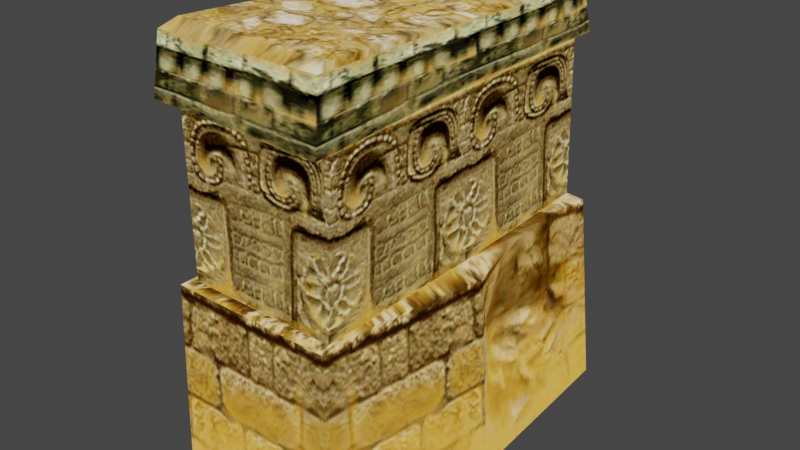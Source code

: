 # Source: SmallPillar.blend  (saved by Blender 5.2.44; exported with 4.5.12 LTS)
import bpy
from mathutils import Matrix  # noqa: F401  (used for matrix-valued properties, if any)

bpy.ops.wm.read_factory_settings(use_empty=True)
scene = bpy.context.scene
scene.name = 'Scene'

# ---- collections
col_sunabo_sd_swall_nja = bpy.data.collections.new('sunabo_sd_swall.nja'); scene.collection.children.link(col_sunabo_sd_swall_nja)

# ---- images (referenced by path relative to the original .blend; pixels are not part of the script)
import os
ASSET_DIR = os.environ.get("B2B_ASSET_DIR", "")  # directory of the original .blend (textures are referenced by path, not embedded)
HERE = os.path.dirname(os.path.abspath(__file__))  # packed textures are extracted next to this script under _unpacked/

def load_image(name, relpath, width, height, colorspace="sRGB"):
    """Load a texture the original file referenced (path relative to the .blend, or extracted next to this script)."""
    p = next((c for c in (os.path.join(HERE, relpath), os.path.join(ASSET_DIR, relpath)) if relpath and os.path.exists(c)), "")
    if p:
        img = bpy.data.images.load(p, check_existing=True)
        img.name = name
    else:  # same state as the original file: an image datablock whose file is absent (Cycles renders it pink)
        img = bpy.data.images.new(name, width, height)
        img.source = "FILE"
        img.filepath = "//" + (relpath or name)
    img.colorspace_settings.name = colorspace
    return img
img_owg = load_image('owg', '_unpacked/owg.4833ab68.png', 64, 64, 'sRGB')
img_owm = load_image('owm', '_unpacked/owm.8681f922.png', 128, 128, 'sRGB')
img_owi = load_image('owi', '_unpacked/owi.e986e8e5.png', 128, 128, 'sRGB')
img_owl = load_image('owl', '_unpacked/owl.8cb76c19.png', 128, 128, 'sRGB')
img_owh = load_image('owh', '_unpacked/owh.68080901.png', 128, 128, 'sRGB')
img_owj = load_image('owj', '_unpacked/owj.10bf8375.png', 64, 64, 'sRGB')

# ---- materials (node trees are filled in below, after node groups)
mat_sunabo_sd_swall_nja_sa1mdl_0 = bpy.data.materials.new('sunabo_sd_swall.nja.sa1mdl_0')
mat_sunabo_sd_swall_nja_sa1mdl_0.use_transparent_shadow = False
mat_sunabo_sd_swall_nja_sa1mdl_0.preview_render_type = 'FLAT'
mat_sunabo_sd_swall_nja_sa1mdl_0.diffuse_color = (1.0, 1.0, 1.0, 1.0)
mat_sunabo_sd_swall_nja_sa1mdl_0.roughness = 0.9569
mat_sunabo_sd_swall_nja_sa1mdl_1 = bpy.data.materials.new('sunabo_sd_swall.nja.sa1mdl_1')
mat_sunabo_sd_swall_nja_sa1mdl_1.use_transparent_shadow = False
mat_sunabo_sd_swall_nja_sa1mdl_1.preview_render_type = 'FLAT'
mat_sunabo_sd_swall_nja_sa1mdl_1.diffuse_color = (1.0, 1.0, 1.0, 1.0)
mat_sunabo_sd_swall_nja_sa1mdl_1.roughness = 0.9569
mat_sunabo_sd_swall_nja_sa1mdl_2 = bpy.data.materials.new('sunabo_sd_swall.nja.sa1mdl_2')
mat_sunabo_sd_swall_nja_sa1mdl_2.use_transparent_shadow = False
mat_sunabo_sd_swall_nja_sa1mdl_2.preview_render_type = 'FLAT'
mat_sunabo_sd_swall_nja_sa1mdl_2.diffuse_color = (1.0, 1.0, 0.9647, 1.0)
mat_sunabo_sd_swall_nja_sa1mdl_2.roughness = 0.9569
mat_sunabo_sd_swall_nja_sa1mdl_3 = bpy.data.materials.new('sunabo_sd_swall.nja.sa1mdl_3')
mat_sunabo_sd_swall_nja_sa1mdl_3.use_transparent_shadow = False
mat_sunabo_sd_swall_nja_sa1mdl_3.preview_render_type = 'FLAT'
mat_sunabo_sd_swall_nja_sa1mdl_3.diffuse_color = (1.0, 1.0, 1.0, 1.0)
mat_sunabo_sd_swall_nja_sa1mdl_3.roughness = 0.9569
mat_sunabo_sd_swall_nja_sa1mdl_4 = bpy.data.materials.new('sunabo_sd_swall.nja.sa1mdl_4')
mat_sunabo_sd_swall_nja_sa1mdl_4.use_transparent_shadow = False
mat_sunabo_sd_swall_nja_sa1mdl_4.preview_render_type = 'FLAT'
mat_sunabo_sd_swall_nja_sa1mdl_4.diffuse_color = (1.0, 1.0, 1.0, 1.0)
mat_sunabo_sd_swall_nja_sa1mdl_4.roughness = 0.9569
mat_sunabo_sd_swall_nja_sa1mdl_5 = bpy.data.materials.new('sunabo_sd_swall.nja.sa1mdl_5')
mat_sunabo_sd_swall_nja_sa1mdl_5.use_transparent_shadow = False
mat_sunabo_sd_swall_nja_sa1mdl_5.preview_render_type = 'FLAT'
mat_sunabo_sd_swall_nja_sa1mdl_5.diffuse_color = (1.0, 1.0, 1.0, 1.0)
mat_sunabo_sd_swall_nja_sa1mdl_5.roughness = 0.9569
mat_sunabo_sd_swall_nja_sa1mdl_6 = bpy.data.materials.new('sunabo_sd_swall.nja.sa1mdl_6')
mat_sunabo_sd_swall_nja_sa1mdl_6.use_transparent_shadow = False
mat_sunabo_sd_swall_nja_sa1mdl_6.preview_render_type = 'FLAT'
mat_sunabo_sd_swall_nja_sa1mdl_6.diffuse_color = (1.0, 1.0, 1.0, 1.0)
mat_sunabo_sd_swall_nja_sa1mdl_6.roughness = 0.9569

# ---- node groups
ng_smallpillarnode = bpy.data.node_groups.new('SmallPillarNode', 'GeometryNodeTree')
_s = ng_smallpillarnode.interface.new_socket(name='Geometry', in_out='OUTPUT', socket_type='NodeSocketGeometry')
_s = ng_smallpillarnode.interface.new_socket(name='Geometry', in_out='INPUT', socket_type='NodeSocketGeometry')
ng_smallpillarnode.interface.new_panel('SET Object Properties')
_s = ng_smallpillarnode.interface.new_socket(name='BAMS X Rotation', in_out='INPUT', socket_type='NodeSocketInt')
_s = ng_smallpillarnode.interface.new_socket(name='BAMS Y Rotation', in_out='INPUT', socket_type='NodeSocketInt')
_s = ng_smallpillarnode.interface.new_socket(name='BAMS Z Rotation', in_out='INPUT', socket_type='NodeSocketInt')
_s = ng_smallpillarnode.interface.new_socket(name='Scale X Property', in_out='INPUT', socket_type='NodeSocketFloat')
_s = ng_smallpillarnode.interface.new_socket(name='Scale Y Property', in_out='INPUT', socket_type='NodeSocketFloat')
_s = ng_smallpillarnode.interface.new_socket(name='Scale Z Property', in_out='INPUT', socket_type='NodeSocketFloat')
_s.description = 'When less than 0, it sets the scale of the object to ZScale * -0.1'
ng_smallpillarnode.interface.new_panel('Geometry Node Info')
ng_smallpillarnode.is_modifier = True
# nodes of 'SmallPillarNode' reference scene objects; filled in after objects exist

# ---- material node trees
mat_sunabo_sd_swall_nja_sa1mdl_0.use_nodes = True; mat_sunabo_sd_swall_nja_sa1mdl_0.node_tree.nodes.clear()
_N = mat_sunabo_sd_swall_nja_sa1mdl_0.node_tree.nodes; _L = mat_sunabo_sd_swall_nja_sa1mdl_0.node_tree.links
n0 = _N.new('ShaderNodeTexImage'); n0.name = 'SAIO Texture'; n0.location = (-40, 319)
n0.label = 'SAIO Texture'
n0.image = img_owg
n1 = _N.new('ShaderNodeOutputMaterial'); n1.name = 'SAIO Output'; n1.location = (720, 360)
n1.label = 'SAIO Output'
_L.new(n0.outputs[0], n1.inputs[0])
n1.is_active_output = True
mat_sunabo_sd_swall_nja_sa1mdl_1.use_nodes = True; mat_sunabo_sd_swall_nja_sa1mdl_1.node_tree.nodes.clear()
_N = mat_sunabo_sd_swall_nja_sa1mdl_1.node_tree.nodes; _L = mat_sunabo_sd_swall_nja_sa1mdl_1.node_tree.links
n0 = _N.new('ShaderNodeTexImage'); n0.name = 'SAIO Texture'; n0.location = (-40, 319)
n0.label = 'SAIO Texture'
n0.image = img_owm
n1 = _N.new('ShaderNodeOutputMaterial'); n1.name = 'SAIO Output'; n1.location = (720, 360)
n1.label = 'SAIO Output'
_L.new(n0.outputs[0], n1.inputs[0])
n1.is_active_output = True
mat_sunabo_sd_swall_nja_sa1mdl_2.use_nodes = True; mat_sunabo_sd_swall_nja_sa1mdl_2.node_tree.nodes.clear()
_N = mat_sunabo_sd_swall_nja_sa1mdl_2.node_tree.nodes; _L = mat_sunabo_sd_swall_nja_sa1mdl_2.node_tree.links
n0 = _N.new('ShaderNodeTexImage'); n0.name = 'SAIO Texture'; n0.location = (-40, 319)
n0.label = 'SAIO Texture'
n0.image = img_owi
n1 = _N.new('ShaderNodeOutputMaterial'); n1.name = 'SAIO Output'; n1.location = (720, 360)
n1.label = 'SAIO Output'
_L.new(n0.outputs[0], n1.inputs[0])
n1.is_active_output = True
mat_sunabo_sd_swall_nja_sa1mdl_3.use_nodes = True; mat_sunabo_sd_swall_nja_sa1mdl_3.node_tree.nodes.clear()
_N = mat_sunabo_sd_swall_nja_sa1mdl_3.node_tree.nodes; _L = mat_sunabo_sd_swall_nja_sa1mdl_3.node_tree.links
n0 = _N.new('ShaderNodeTexImage'); n0.name = 'SAIO Texture'; n0.location = (-40, 319)
n0.label = 'SAIO Texture'
n0.image = img_owi
n1 = _N.new('ShaderNodeOutputMaterial'); n1.name = 'SAIO Output'; n1.location = (720, 360)
n1.label = 'SAIO Output'
_L.new(n0.outputs[0], n1.inputs[0])
n1.is_active_output = True
mat_sunabo_sd_swall_nja_sa1mdl_4.use_nodes = True; mat_sunabo_sd_swall_nja_sa1mdl_4.node_tree.nodes.clear()
_N = mat_sunabo_sd_swall_nja_sa1mdl_4.node_tree.nodes; _L = mat_sunabo_sd_swall_nja_sa1mdl_4.node_tree.links
n0 = _N.new('ShaderNodeTexImage'); n0.name = 'SAIO Texture'; n0.location = (-40, 319)
n0.label = 'SAIO Texture'
n0.image = img_owl
n1 = _N.new('ShaderNodeOutputMaterial'); n1.name = 'SAIO Output'; n1.location = (720, 360)
n1.label = 'SAIO Output'
_L.new(n0.outputs[0], n1.inputs[0])
n1.is_active_output = True
mat_sunabo_sd_swall_nja_sa1mdl_5.use_nodes = True; mat_sunabo_sd_swall_nja_sa1mdl_5.node_tree.nodes.clear()
_N = mat_sunabo_sd_swall_nja_sa1mdl_5.node_tree.nodes; _L = mat_sunabo_sd_swall_nja_sa1mdl_5.node_tree.links
n0 = _N.new('ShaderNodeTexImage'); n0.name = 'SAIO Texture'; n0.location = (-40, 319)
n0.label = 'SAIO Texture'
n0.image = img_owh
n1 = _N.new('ShaderNodeOutputMaterial'); n1.name = 'SAIO Output'; n1.location = (720, 360)
n1.label = 'SAIO Output'
_L.new(n0.outputs[0], n1.inputs[0])
n1.is_active_output = True
mat_sunabo_sd_swall_nja_sa1mdl_6.use_nodes = True; mat_sunabo_sd_swall_nja_sa1mdl_6.node_tree.nodes.clear()
_N = mat_sunabo_sd_swall_nja_sa1mdl_6.node_tree.nodes; _L = mat_sunabo_sd_swall_nja_sa1mdl_6.node_tree.links
n0 = _N.new('ShaderNodeTexImage'); n0.name = 'SAIO Texture'; n0.location = (-40, 319)
n0.label = 'SAIO Texture'
n0.image = img_owj
n1 = _N.new('ShaderNodeOutputMaterial'); n1.name = 'SAIO Output'; n1.location = (720, 360)
n1.label = 'SAIO Output'
_L.new(n0.outputs[0], n1.inputs[0])
n1.is_active_output = True

# ---- world
world_world = bpy.data.worlds.new('World'); scene.world = world_world
world_world.use_nodes = True; world_world.node_tree.nodes.clear()
_N = world_world.node_tree.nodes; _L = world_world.node_tree.links
n0 = _N.new('ShaderNodeOutputWorld'); n0.name = 'World Output'; n0.location = (300, 300)
n1 = _N.new('ShaderNodeBackground'); n1.name = 'Background'; n1.location = (10, 300)
n1.inputs[0].default_value = (0.05088, 0.05088, 0.05088, 1.0)
_L.new(n1.outputs[0], n0.inputs[0])
n0.is_active_output = True
world_world.color = (0.05088, 0.05088, 0.05088)
world_world.use_sun_shadow = False
world_world.sun_shadow_jitter_overblur = 0.0

# ---- meshes
me_smallpillar = bpy.data.meshes.new('SmallPillar')
me_smallpillar.from_pydata([], [], [])
me_smallpillar.update()
me_attach_0134e948 = bpy.data.meshes.new('attach_0134E948')
me_attach_0134e948.from_pydata([(-29.32, -1.378, 82.98), (-30.21, -67.53, 82.13), (-31.0, 68.33, 83.28), (30.34, -68.12, 82.19), (30.66, 1.18, 82.29), (30.08, 67.77, 84.1), (-30.49, 1.474, 142.0), (-29.91, -68.16, 146.1), (-30.9, 68.12, 146.0), (31.42, -65.22, 146.2), (29.67, -0.4186, 146.2), (28.93, 67.07, 146.6), (-31.42, 0.01553, 168.3), (-32.42, -72.06, 170.7), (-24.11, 71.2, 171.5), (33.68, -72.0, 170.9), (33.67, -1.107, 170.4), (28.17, 70.4, 170.8), (35.05, 35.53, 168.7), (-33.69, 35.84, 169.3), (-30.7, -0.9679, 144.8), (-36.55, -72.9, 147.6), (-32.14, 72.79, 148.9), (33.85, -74.24, 146.3), (33.81, 0.1082, 149.4), (31.42, 73.37, 147.8), (-41.16, -0.4615, 2.542), (-33.8, -75.12, -0.6341), (-35.98, 75.68, 0.5273), (33.85, -75.25, -0.07586), (44.16, -0.05977, -0.2531), (40.61, 76.76, 1.19), (-32.78, -0.2883, 82.26), (-34.21, -71.9, 81.3), (-32.37, 70.96, 82.1), (31.76, -72.88, 81.54), (37.7, 1.88, 77.61), (35.53, 71.24, 81.48), (-28.29, -0.05913, 170.1), (-27.31, -68.15, 174.7), (-22.55, 68.32, 173.1), (31.94, -67.7, 173.3), (28.91, -0.09874, 170.4), (24.07, 65.69, 172.8), (30.84, 33.23, 170.1), (-29.4, 31.81, 168.3), (35.09, 19.09, 80.69), (32.32, 53.5, 81.55), (30.05, 19.12, 39.08), (34.42, 55.52, 39.87)], [], [(20, 12, 19), (20, 19, 22), (22, 19, 14), (23, 15, 21), (21, 15, 13), (23, 24, 15), (15, 24, 16), (25, 17, 18), (25, 18, 24), (24, 18, 16), (22, 14, 25), (25, 14, 17), (20, 22, 6), (6, 22, 8), (23, 21, 9), (9, 21, 7), (10, 24, 9), (9, 24, 23), (25, 24, 11), (11, 24, 10), (8, 22, 11), (11, 22, 25), (40, 14, 19), (42, 16, 44), (44, 16, 18), (44, 18, 17), (12, 13, 38), (38, 13, 39), (38, 39, 42), (42, 39, 41), (42, 41, 16), (16, 41, 15), (39, 13, 41), (41, 13, 15), (17, 43, 44), (45, 40, 19), (45, 19, 38), (38, 19, 12), (38, 42, 44), (38, 44, 45), (45, 44, 43), (45, 43, 40), (40, 43, 17), (40, 17, 14), (33, 32, 27), (27, 32, 26), (32, 33, 0), (0, 33, 1), (28, 26, 34), (34, 26, 32), (29, 35, 27), (27, 35, 33), (28, 34, 31), (31, 34, 37), (4, 3, 36), (36, 3, 35), (36, 35, 30), (30, 35, 29), (37, 34, 5), (5, 34, 2), (1, 33, 3), (3, 33, 35), (2, 34, 0), (0, 34, 32), (4, 36, 46), (4, 46, 5), (5, 46, 47), (5, 47, 37), (37, 47, 49), (37, 49, 31), (31, 49, 30), (49, 47, 46), (49, 46, 48), (48, 46, 36), (48, 36, 30), (49, 48, 30), (7, 6, 1), (1, 6, 0), (2, 0, 8), (8, 0, 6), (3, 9, 1), (1, 9, 7), (3, 4, 9), (9, 4, 10), (11, 10, 5), (5, 10, 4), (2, 8, 5), (5, 8, 11), (13, 12, 21), (21, 12, 20), (7, 21, 6), (6, 21, 20)])
me_attach_0134e948.polygons.foreach_set('use_smooth', [True] * 92)
me_attach_0134e948.polygons.foreach_set('material_index', [0, 0, 0, 0, 0, 0, 0, 0, 0, 0, 0, 0, 0, 0, 0, 0, 0, 0, 0, 0, 0, 0, 1, 1, 1, 1, 1, 1, 1, 1, 1, 1, 1, 1, 1, 1, 1, 1, 1, 1, 1, 1, 1, 1, 2, 2, 2, 2, 3, 3, 3, 3, 3, 3, 3, 3, 3, 3, 3, 3, 3, 3, 3, 3, 4, 4, 4, 4, 4, 4, 4, 4, 4, 4, 4, 4, 5, 5, 5, 5, 5, 5, 5, 5, 5, 5, 5, 5, 6, 6, 6, 6])
_uv = me_attach_0134e948.uv_layers.new(name='UV')
_uv.uv.foreach_set('vector', [1.0, 0.05098, 1.0, 1.0, 0.498, 0.8902, 1.0, 0.05098, 0.498, 0.8902, 0.0, 0.05098, 0.0, 0.05098, 0.498, 0.8902, 0.0, 1.0, 1.0, 0.07059, 1.0, 1.0, 0.0, 0.06667, 0.0, 0.06667, 1.0, 1.0, 0.0, 1.0, 0.0, 0.07451, 0.9961, 0.04706, 0.0, 1.0, 0.0, 1.0, 0.9961, 0.04706, 1.0, 1.0, 0.9961, 0.05098, 0.9608, 1.0, 0.498, 0.8902, 0.9961, 0.05098, 0.498, 0.8902, 0.0, 0.04706, 0.0, 0.04706, 0.498, 0.8902, 0.0, 1.0, 1.0, 0.03922, 1.0, 1.0, 0.0, 0.05098, 0.0, 0.05098, 1.0, 1.0, 0.0, 1.0, 1.0, 0.003922, 0.0, 0.003922, 1.0, 0.05098, 1.0, 0.05098, 0.0, 0.003922, 0.0, 0.05098, 1.0, 0.0, 0.0, 0.0, 1.0, 0.07059, 1.0, 0.07059, 0.0, 0.0, 0.0, 0.06667, 0.9961, 0.04706, 1.0, 0.0, 0.0, 0.07451, 0.0, 0.07451, 1.0, 0.0, 0.0, 0.0, 1.0, 0.003922, 0.0, 0.003922, 0.9961, 0.05098, 0.9961, 0.05098, 0.0, 0.003922, 0.0, 0.04706, 1.0, 0.03922, 1.0, 0.0, 0.0, 0.05098, 0.0, 0.05098, 1.0, 0.0, 0.0, 0.0, 0.05098, 0.0549, 0.0, 0.003922, 0.0, 0.4902, 0.9451, 1.0, 1.0, 1.0, 0.9451, 0.5255, 0.9451, 0.5255, 1.0, 1.0, 1.0, 0.4941, 0.9451, 0.5255, 1.0, 0.4941, 0.9961, 0.007843, 0.0, 0.0, 0.0, 1.0, 0.04314, 0.003922, 0.04314, 0.003922, 0.0, 1.0, 0.04314, 0.9725, 0.04314, 0.003922, 0.04314, 0.9725, 0.9647, 0.003922, 0.9647, 0.003922, 0.04314, 0.9725, 0.9647, 0.9725, 0.9647, 0.003922, 0.9647, 0.9725, 0.9961, 0.003922, 0.9961, 0.003922, 0.9647, 0.9725, 1.0, 1.0, 0.04314, 0.9725, 0.0, 1.0, 0.9647, 0.9725, 0.9647, 0.9725, 0.0, 1.0, 1.0, 1.0, 0.9961, 0.007843, 0.9412, 0.05098, 0.9451, 0.5255, 0.0549, 0.5294, 0.05098, 0.0549, 0.0, 0.4902, 0.0549, 0.5294, 0.0, 0.4902, 0.0549, 1.0, 0.0549, 1.0, 0.0, 0.4902, 0.0, 0.9961, 0.0549, 1.0, 0.9451, 1.0, 0.9451, 0.5255, 0.0549, 1.0, 0.9451, 0.5255, 0.0549, 0.5294, 0.0549, 0.5294, 0.9451, 0.5255, 0.9412, 0.05098, 0.0549, 0.5294, 0.9412, 0.05098, 0.05098, 0.0549, 0.05098, 0.0549, 0.9412, 0.05098, 0.9961, 0.007843, 0.05098, 0.0549, 0.9961, 0.007843, 0.0, 0.003922, 0.9961, 0.9529, 0.0, 0.9529, 1.0, 0.0, 1.0, 0.0, 0.0, 0.9529, 0.0, 0.0, 0.0, 1.0, 1.0, 1.0, 0.0, 0.9529, 0.0, 0.9529, 1.0, 1.0, 0.9961, 0.9529, 0.0, 0.0, 1.0, 0.0, 0.0, 0.9569, 0.0, 0.9569, 1.0, 0.0, 1.0, 0.9569, 1.0, 0.0, 1.0, 0.9529, 0.0, 0.0, 0.0, 0.0, 1.0, 0.9529, 0.0, 0.9529, 1.0, 0.0, 1.0, 0.9608, 0.0, 0.0, 0.0, 0.0, 1.0, 0.9608, 0.0, 0.9608, 0.0, 1.0, 0.9961, 1.0, 0.0, 0.9569, 0.0, 0.9569, 0.9961, 1.0, 1.0, 0.9608, 0.0, 0.9569, 1.0, 0.9608, 0.0, 0.003922, 0.0, 0.003922, 1.0, 0.9608, 1.0, 0.003922, 0.0, 1.0, 1.0, 1.0, 0.0, 0.9608, 0.0, 0.9608, 1.0, 1.0, 1.0, 0.9608, 0.0, 0.9529, 0.0, 1.0, 1.0, 0.9529, 1.0, 0.9529, 0.0, 1.0, 1.0, 1.0, 0.0, 0.9569, 0.0, 1.0, 1.0, 0.9569, 1.0, 0.9569, 0.0, 1.0, 1.0, 1.0, 0.9961, 1.0, 0.9961, 0.9608, 0.8392, 0.9216, 0.9961, 1.0, 0.8392, 0.9216, 0.0, 1.0, 0.0, 1.0, 0.8392, 0.9216, 0.3333, 0.9333, 0.0, 1.0, 0.3333, 0.9333, 0.0, 0.9647, 0.0, 0.9647, 0.3333, 0.9333, 0.2314, 0.502, 0.0, 0.9647, 0.2314, 0.502, 0.0, 0.003922, 0.0, 0.003922, 0.2314, 0.502, 0.9961, 0.0, 0.2314, 0.502, 0.3333, 0.9333, 0.8392, 0.9216, 0.2314, 0.502, 0.8392, 0.9216, 0.8157, 0.5137, 0.8157, 0.5137, 0.8392, 0.9216, 0.9961, 0.9608, 0.8157, 0.5137, 0.9961, 0.9608, 0.9961, 0.0, 0.2314, 0.502, 0.8157, 0.5137, 0.9961, 0.0, 1.0, 1.0, 0.0, 1.0, 1.0, 0.003922, 1.0, 0.003922, 0.0, 1.0, 0.0, 0.003922, 0.0, 0.003922, 1.0, 0.003922, 0.0, 1.0, 0.0, 1.0, 1.0, 0.003922, 1.0, 1.0, 1.0, 0.0, 1.0, 1.0, 0.0, 0.0, 0.0, 0.0, 1.0, 1.0, 0.0, 1.0, 0.0, 0.0, 1.0, 0.0, 0.0, 1.0, 0.0, 1.0, 1.0, 0.0, 1.0, 1.0, 1.0, 1.0, 0.0, 1.0, 1.0, 0.0, 1.0, 0.0, 0.0, 1.0, 0.0, 0.0, 1.0, 0.0, 1.0, 1.0, 0.0, 0.0, 0.0, 0.0, 1.0, 1.0, 0.0, 1.0, 1.0, 1.0, 0.0, 1.0, 0.9961, 0.05882, 0.9961, 0.05882, 0.0, 1.0, 0.0, 0.05882, 0.9961, 0.05882, 1.0, 0.003922, 0.0, 0.05882, 0.0, 0.05882, 1.0, 0.003922, 0.0, 0.003922])
me_attach_0134e948.materials.append(mat_sunabo_sd_swall_nja_sa1mdl_0)
me_attach_0134e948.materials.append(mat_sunabo_sd_swall_nja_sa1mdl_1)
me_attach_0134e948.materials.append(mat_sunabo_sd_swall_nja_sa1mdl_2)
me_attach_0134e948.materials.append(mat_sunabo_sd_swall_nja_sa1mdl_3)
me_attach_0134e948.materials.append(mat_sunabo_sd_swall_nja_sa1mdl_4)
me_attach_0134e948.materials.append(mat_sunabo_sd_swall_nja_sa1mdl_5)
me_attach_0134e948.materials.append(mat_sunabo_sd_swall_nja_sa1mdl_6)
me_attach_0134e948.update()
me_attach_0134e948.normals_split_custom_set([tuple(v) for v in zip(*[iter([-0.9986, 0.03721, -0.03651, -0.8697, -0.005899, 0.4936, -0.7164, -0.04392, 0.6963, -0.9986, 0.03721, -0.03651, -0.7164, -0.04392, 0.6963, -0.643, 0.6981, -0.3151, -0.643, 0.6981, -0.3151, -0.7164, -0.04392, 0.6963, -0.45, 0.6894, 0.5676, 0.5672, -0.6088, -0.5546, 0.6208, -0.6329, 0.4628, -0.6569, -0.5996, -0.4571, -0.6569, -0.5996, -0.4571, 0.6208, -0.6329, 0.4628, -0.6091, -0.6299, 0.482, 0.5672, -0.6088, -0.5546, 0.8945, 0.002869, -0.447, 0.6208, -0.6329, 0.4628, 0.6208, -0.6329, 0.4628, 0.8945, 0.002869, -0.447, 0.7086, 0.007776, 0.7056, 0.5805, 0.6581, -0.4795, 0.5301, 0.6199, 0.5786, 0.8434, 0.03888, 0.5359, 0.5805, 0.6581, -0.4795, 0.8434, 0.03888, 0.5359, 0.8945, 0.002869, -0.447, 0.8945, 0.002869, -0.447, 0.8434, 0.03888, 0.5359, 0.7086, 0.007776, 0.7056, -0.643, 0.6981, -0.3151, -0.45, 0.6894, 0.5676, 0.5805, 0.6581, -0.4795, 0.5805, 0.6581, -0.4795, -0.45, 0.6894, 0.5676, 0.5301, 0.6199, 0.5786, -0.9986, 0.03721, -0.03651, -0.643, 0.6981, -0.3151, -0.9984, 0.003724, -0.05595, -0.9984, 0.003724, -0.05595, -0.643, 0.6981, -0.3151, -0.7225, 0.4858, -0.492, 0.5672, -0.6088, -0.5546, -0.6569, -0.5996, -0.4571, 0.4052, -0.2742, -0.8721, 0.4052, -0.2742, -0.8721, -0.6569, -0.5996, -0.4571, -0.3217, -0.4611, -0.827, 0.8994, 0.01817, -0.4367, 0.8945, 0.002869, -0.447, 0.4052, -0.2742, -0.8721, 0.4052, -0.2742, -0.8721, 0.8945, 0.002869, -0.447, 0.5672, -0.6088, -0.5546, 0.5805, 0.6581, -0.4795, 0.8945, 0.002869, -0.447, 0.5036, 0.3606, -0.7851, 0.5036, 0.3606, -0.7851, 0.8945, 0.002869, -0.447, 0.8994, 0.01817, -0.4367, -0.7225, 0.4858, -0.492, -0.643, 0.6981, -0.3151, 0.5036, 0.3606, -0.7851, 0.5036, 0.3606, -0.7851, -0.643, 0.6981, -0.3151, 0.5805, 0.6581, -0.4795, -0.2204, 0.175, 0.9596, -0.45, 0.6894, 0.5676, -0.7164, -0.04392, 0.6963, 0.005471, 0.02788, 0.9996, 0.7086, 0.007776, 0.7056, 0.1518, -0.002602, 0.9884, 0.1518, -0.002602, 0.9884, 0.7086, 0.007776, 0.7056, 0.8434, 0.03888, 0.5359, 0.1518, -0.002602, 0.9884, 0.8434, 0.03888, 0.5359, 0.5301, 0.6199, 0.5786, -0.8697, -0.005899, 0.4936, -0.6091, -0.6299, 0.482, -0.2533, 0.02598, 0.967, -0.2533, 0.02598, 0.967, -0.6091, -0.6299, 0.482, -0.2416, -0.2924, 0.9253, -0.2533, 0.02598, 0.967, -0.2416, -0.2924, 0.9253, 0.005471, 0.02788, 0.9996, 0.005471, 0.02788, 0.9996, -0.2416, -0.2924, 0.9253, 0.3901, -0.1634, 0.9062, 0.005471, 0.02788, 0.9996, 0.3901, -0.1634, 0.9062, 0.7086, 0.007776, 0.7056, 0.7086, 0.007776, 0.7056, 0.3901, -0.1634, 0.9062, 0.6208, -0.6329, 0.4628, -0.2416, -0.2924, 0.9253, -0.6091, -0.6299, 0.482, 0.3901, -0.1634, 0.9062, 0.3901, -0.1634, 0.9062, -0.6091, -0.6299, 0.482, 0.6208, -0.6329, 0.4628, 0.5301, 0.6199, 0.5786, 0.1602, 0.1124, 0.9807, 0.1518, -0.002602, 0.9884, 0.1145, -0.00974, 0.9934, -0.2204, 0.175, 0.9596, -0.7164, -0.04392, 0.6963, 0.1145, -0.00974, 0.9934, -0.7164, -0.04392, 0.6963, -0.2533, 0.02598, 0.967, -0.2533, 0.02598, 0.967, -0.7164, -0.04392, 0.6963, -0.8697, -0.005899, 0.4936, -0.2533, 0.02598, 0.967, 0.005471, 0.02788, 0.9996, 0.1518, -0.002602, 0.9884, -0.2533, 0.02598, 0.967, 0.1518, -0.002602, 0.9884, 0.1145, -0.00974, 0.9934, 0.1145, -0.00974, 0.9934, 0.1518, -0.002602, 0.9884, 0.1602, 0.1124, 0.9807, 0.1145, -0.00974, 0.9934, 0.1602, 0.1124, 0.9807, -0.2204, 0.175, 0.9596, -0.2204, 0.175, 0.9596, 0.1602, 0.1124, 0.9807, 0.5301, 0.6199, 0.5786, -0.2204, 0.175, 0.9596, 0.5301, 0.6199, 0.5786, -0.45, 0.6894, 0.5676, -0.6084, -0.5762, 0.5458, -0.7492, -0.01084, 0.6623, -0.6747, -0.7357, 0.05929, -0.6747, -0.7357, 0.05929, -0.7492, -0.01084, 0.6623, -0.9955, -0.0313, 0.0894, -0.7492, -0.01084, 0.6623, -0.6084, -0.5762, 0.5458, -0.7863, -0.002485, 0.6178, -0.7863, -0.002485, 0.6178, -0.6084, -0.5762, 0.5458, -0.3695, -0.3698, 0.8525, -0.6796, 0.7301, 0.07228, -0.9955, -0.0313, 0.0894, -0.5972, 0.6229, 0.5053, -0.5972, 0.6229, 0.5053, -0.9955, -0.0313, 0.0894, -0.7492, -0.01084, 0.6623, 0.6549, -0.7548, 0.03866, 0.5445, -0.617, 0.5681, -0.6747, -0.7357, 0.05929, -0.6747, -0.7357, 0.05929, 0.5445, -0.617, 0.5681, -0.6084, -0.5762, 0.5458, -0.6796, 0.7301, 0.07228, -0.5972, 0.6229, 0.5053, 0.7047, 0.6938, 0.1483, 0.7047, 0.6938, 0.1483, -0.5972, 0.6229, 0.5053, 0.6748, 0.5487, 0.4936, 0.8744, -0.0109, 0.485, 0.5011, -0.3294, 0.8002, 0.8991, 0.04973, 0.435, 0.8991, 0.04973, 0.435, 0.5011, -0.3294, 0.8002, 0.5445, -0.617, 0.5681, 0.8991, 0.04973, 0.435, 0.5445, -0.617, 0.5681, 0.9905, 0.01327, 0.1371, 0.9905, 0.01327, 0.1371, 0.5445, -0.617, 0.5681, 0.6549, -0.7548, 0.03866, 0.6748, 0.5487, 0.4936, -0.5972, 0.6229, 0.5053, 0.4862, 0.5292, 0.6954, 0.4862, 0.5292, 0.6954, -0.5972, 0.6229, 0.5053, -0.5993, 0.4168, 0.6834, -0.3695, -0.3698, 0.8525, -0.6084, -0.5762, 0.5458, 0.5011, -0.3294, 0.8002, 0.5011, -0.3294, 0.8002, -0.6084, -0.5762, 0.5458, 0.5445, -0.617, 0.5681, -0.5993, 0.4168, 0.6834, -0.5972, 0.6229, 0.5053, -0.7863, -0.002485, 0.6178, -0.7863, -0.002485, 0.6178, -0.5972, 0.6229, 0.5053, -0.7492, -0.01084, 0.6623, 0.8744, -0.0109, 0.485, 0.8991, 0.04973, 0.435, 0.8518, 0.02661, 0.5232, 0.8744, -0.0109, 0.485, 0.8518, 0.02661, 0.5232, 0.4862, 0.5292, 0.6954, 0.4862, 0.5292, 0.6954, 0.8518, 0.02661, 0.5232, 0.9568, 0.001089, 0.2909, 0.4862, 0.5292, 0.6954, 0.9568, 0.001089, 0.2909, 0.6748, 0.5487, 0.4936, 0.6748, 0.5487, 0.4936, 0.9568, 0.001089, 0.2909, 0.9913, -0.09417, 0.09161, 0.6748, 0.5487, 0.4936, 0.9913, -0.09417, 0.09161, 0.7047, 0.6938, 0.1483, 0.7047, 0.6938, 0.1483, 0.9913, -0.09417, 0.09161, 0.9905, 0.01327, 0.1371, 0.9913, -0.09417, 0.09161, 0.9568, 0.001089, 0.2909, 0.8518, 0.02661, 0.5232, 0.9913, -0.09417, 0.09161, 0.8518, 0.02661, 0.5232, 0.9842, 0.1337, 0.1157, 0.9842, 0.1337, 0.1157, 0.8518, 0.02661, 0.5232, 0.8991, 0.04973, 0.435, 0.9842, 0.1337, 0.1157, 0.8991, 0.04973, 0.435, 0.9905, 0.01327, 0.1371, 0.9913, -0.09417, 0.09161, 0.9842, 0.1337, 0.1157, 0.9905, 0.01327, 0.1371, -0.3217, -0.4611, -0.827, -0.9984, 0.003724, -0.05595, -0.3695, -0.3698, 0.8525, -0.3695, -0.3698, 0.8525, -0.9984, 0.003724, -0.05595, -0.7863, -0.002485, 0.6178, -0.5993, 0.4168, 0.6834, -0.7863, -0.002485, 0.6178, -0.7225, 0.4858, -0.492, -0.7225, 0.4858, -0.492, -0.7863, -0.002485, 0.6178, -0.9984, 0.003724, -0.05595, 0.5011, -0.3294, 0.8002, 0.4052, -0.2742, -0.8721, -0.3695, -0.3698, 0.8525, -0.3695, -0.3698, 0.8525, 0.4052, -0.2742, -0.8721, -0.3217, -0.4611, -0.827, 0.5011, -0.3294, 0.8002, 0.8744, -0.0109, 0.485, 0.4052, -0.2742, -0.8721, 0.4052, -0.2742, -0.8721, 0.8744, -0.0109, 0.485, 0.8994, 0.01817, -0.4367, 0.5036, 0.3606, -0.7851, 0.8994, 0.01817, -0.4367, 0.4862, 0.5292, 0.6954, 0.4862, 0.5292, 0.6954, 0.8994, 0.01817, -0.4367, 0.8744, -0.0109, 0.485, -0.5993, 0.4168, 0.6834, -0.7225, 0.4858, -0.492, 0.4862, 0.5292, 0.6954, 0.4862, 0.5292, 0.6954, -0.7225, 0.4858, -0.492, 0.5036, 0.3606, -0.7851, -0.6091, -0.6299, 0.482, -0.8697, -0.005899, 0.4936, -0.6569, -0.5996, -0.4571, -0.6569, -0.5996, -0.4571, -0.8697, -0.005899, 0.4936, -0.9986, 0.03721, -0.03651, -0.3217, -0.4611, -0.827, -0.6569, -0.5996, -0.4571, -0.9984, 0.003724, -0.05595, -0.9984, 0.003724, -0.05595, -0.6569, -0.5996, -0.4571, -0.9986, 0.03721, -0.03651])] * 3)])

# ---- objects
ob_smallpillar = bpy.data.objects.new('SmallPillar', me_smallpillar)
ob_object_0134e974 = bpy.data.objects.new('object_0134E974', me_attach_0134e948)
_N = ng_smallpillarnode.nodes; _L = ng_smallpillarnode.links
n0 = _N.new('NodeGroupOutput'); n0.name = 'Group Output'; n0.location = (540, -120)
n0.hide = True
n1 = _N.new('GeometryNodeCollectionInfo'); n1.name = 'Collection Info'; n1.location = (200, -100)
n1.hide = True
n1.inputs[0].default_value = col_sunabo_sd_swall_nja
n2 = _N.new('GeometryNodeTransform'); n2.name = 'Transform Geometry'; n2.location = (360, -120)
n2.width = 160
n2.hide = True
n3 = _N.new('ShaderNodeCombineXYZ'); n3.name = 'Combine XYZ'; n3.location = (200, -160)
n3.hide = True
n4 = _N.new('NodeGroupInput'); n4.name = 'Group Input'; n4.location = (-280, -160)
n4.hide = True
n5 = _N.new('FunctionNodeCompare'); n5.name = 'Compare'; n5.location = (-120, -140)
n5.hide = True
n5.operation = 'LESS_THAN'
n6 = _N.new('GeometryNodeSwitch'); n6.name = 'Switch'; n6.location = (40, -160)
n6.hide = True
n6.input_type = 'FLOAT'
n6.inputs[1].default_value = 1.0
n7 = _N.new('ShaderNodeMath'); n7.name = 'Math'; n7.location = (-120, -180)
n7.hide = True
n7.operation = 'MULTIPLY'
n7.inputs[1].default_value = -0.1
_L.new(n2.outputs[0], n0.inputs[0])
_L.new(n1.outputs[0], n2.inputs[0])
_L.new(n3.outputs[0], n2.inputs[3])
_L.new(n4.outputs[6], n5.inputs[0])
_L.new(n5.outputs[0], n6.inputs[0])
_L.new(n4.outputs[6], n7.inputs[0])
_L.new(n7.outputs[0], n6.inputs[2])
_L.new(n6.outputs[0], n3.inputs[0])
_L.new(n6.outputs[0], n3.inputs[1])
_L.new(n6.outputs[0], n3.inputs[2])
n0.is_active_output = True

# ---- transforms, parenting, visibility, modifiers, constraints
ob_smallpillar.location = (0.0, 0.0, 0.0)
_m = ob_smallpillar.modifiers.new('GeometryNodes', 'NODES')
_m.node_group = ng_smallpillarnode
ob_object_0134e974.location = (0.0, -0.0, 0.0)
ob_object_0134e974.empty_display_type = 'ARROWS'

# ---- collection membership
scene.collection.objects.link(ob_smallpillar)
col_sunabo_sd_swall_nja.objects.link(ob_object_0134e974)

# ---- scene / render settings (as saved in the file)
scene.frame_start = 1; scene.frame_end = 250; scene.frame_set(1)
scene.render.engine = 'BLENDER_EEVEE_NEXT'
scene.render.bake_bias = 0.0
scene.render.bake_samples = 0
scene.eevee.fast_gi_thickness_far = 0.0
scene.view_settings.view_transform = 'Filmic'
bpy.context.view_layer.update()

# ---- added for rendering (the .blend has no active camera and no usable light): camera, sun
cam_auto = bpy.data.cameras.new('AutoCamera')
cam_auto.lens = 50.0
cam_auto.sensor_width = 36.0
cam_auto.clip_end = 4014.22
ob_auto_camera = bpy.data.objects.new('AutoCamera', cam_auto)
scene.collection.objects.link(ob_auto_camera)
ob_auto_camera.location = (230.232, -273.725, 270.003)
ob_auto_camera.rotation_euler = (1.09748, -7.21219e-08, 0.694738)
scene.camera = ob_auto_camera
light_auto_sun = bpy.data.lights.new('AutoSun', 'SUN')
light_auto_sun.energy = 3.0
light_auto_sun.angle = 0.0523599
ob_auto_sun = bpy.data.objects.new('AutoSun', light_auto_sun)
scene.collection.objects.link(ob_auto_sun)
ob_auto_sun.rotation_euler = (0.872665, 0.174533, 0.523599)
bpy.context.view_layer.update()
